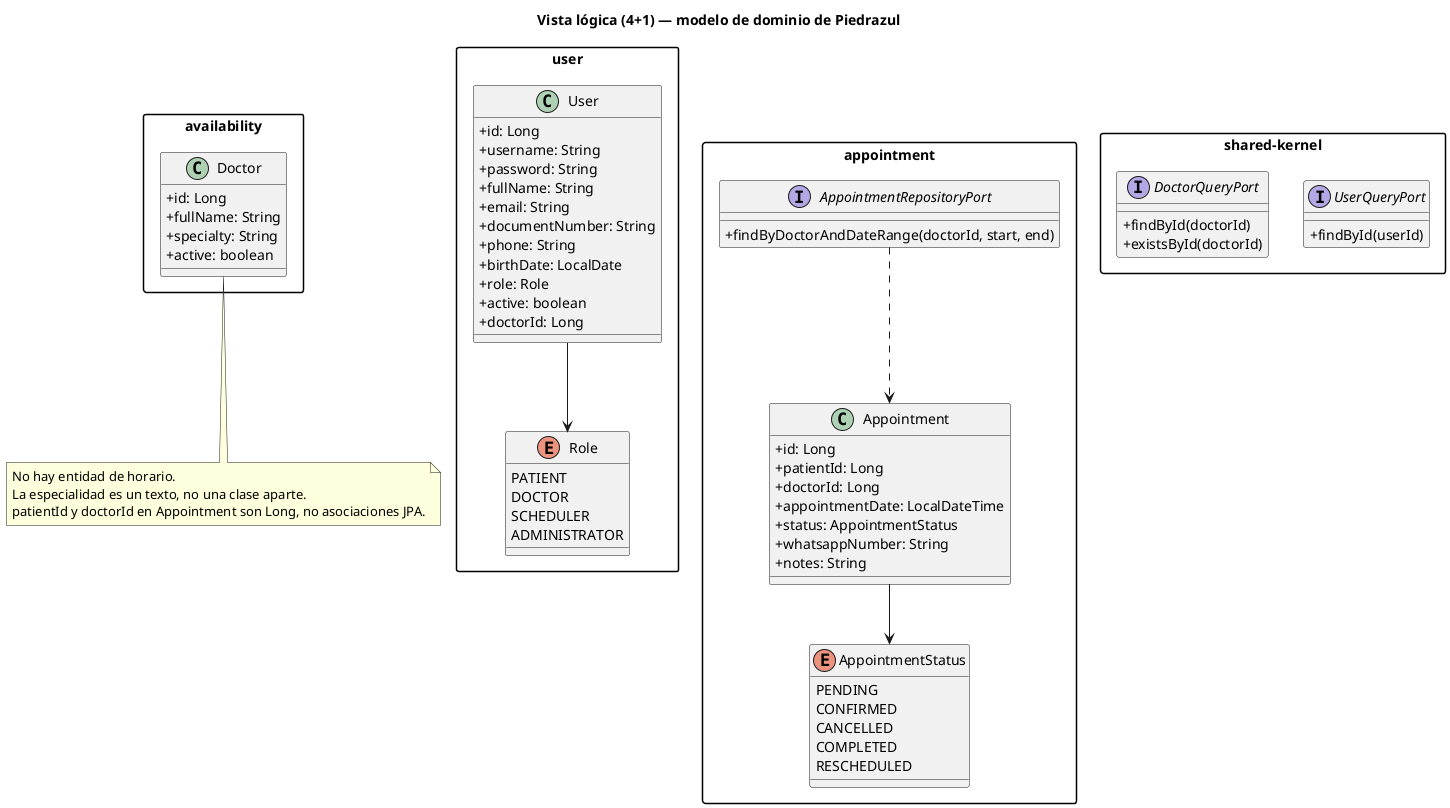

The diagram above was rendered by PlantUML. Its source (embedded in the PNG):
@startuml vista-logica
skinparam classAttributeIconSize 0
skinparam packageStyle rectangle
title Vista lógica (4+1) — modelo de dominio de Piedrazul

package "user" {
  class User {
    +id: Long
    +username: String
    +password: String
    +fullName: String
    +email: String
    +documentNumber: String
    +phone: String
    +birthDate: LocalDate
    +role: Role
    +active: boolean
    +doctorId: Long
  }
  enum Role {
    PATIENT
    DOCTOR
    SCHEDULER
    ADMINISTRATOR
  }
  User --> Role
}

package "availability" {
  class Doctor {
    +id: Long
    +fullName: String
    +specialty: String
    +active: boolean
  }
}

package "appointment" {
  class Appointment {
    +id: Long
    +patientId: Long
    +doctorId: Long
    +appointmentDate: LocalDateTime
    +status: AppointmentStatus
    +whatsappNumber: String
    +notes: String
  }
  enum AppointmentStatus {
    PENDING
    CONFIRMED
    CANCELLED
    COMPLETED
    RESCHEDULED
  }
  interface AppointmentRepositoryPort {
    +findByDoctorAndDateRange(doctorId, start, end)
  }
  Appointment --> AppointmentStatus
  AppointmentRepositoryPort ..> Appointment
}

package "shared-kernel" {
  interface UserQueryPort {
    +findById(userId)
  }
  interface DoctorQueryPort {
    +findById(doctorId)
    +existsById(doctorId)
  }
}

note bottom of Doctor
  No hay entidad de horario.
  La especialidad es un texto, no una clase aparte.
  patientId y doctorId en Appointment son Long, no asociaciones JPA.
end note

@enduml